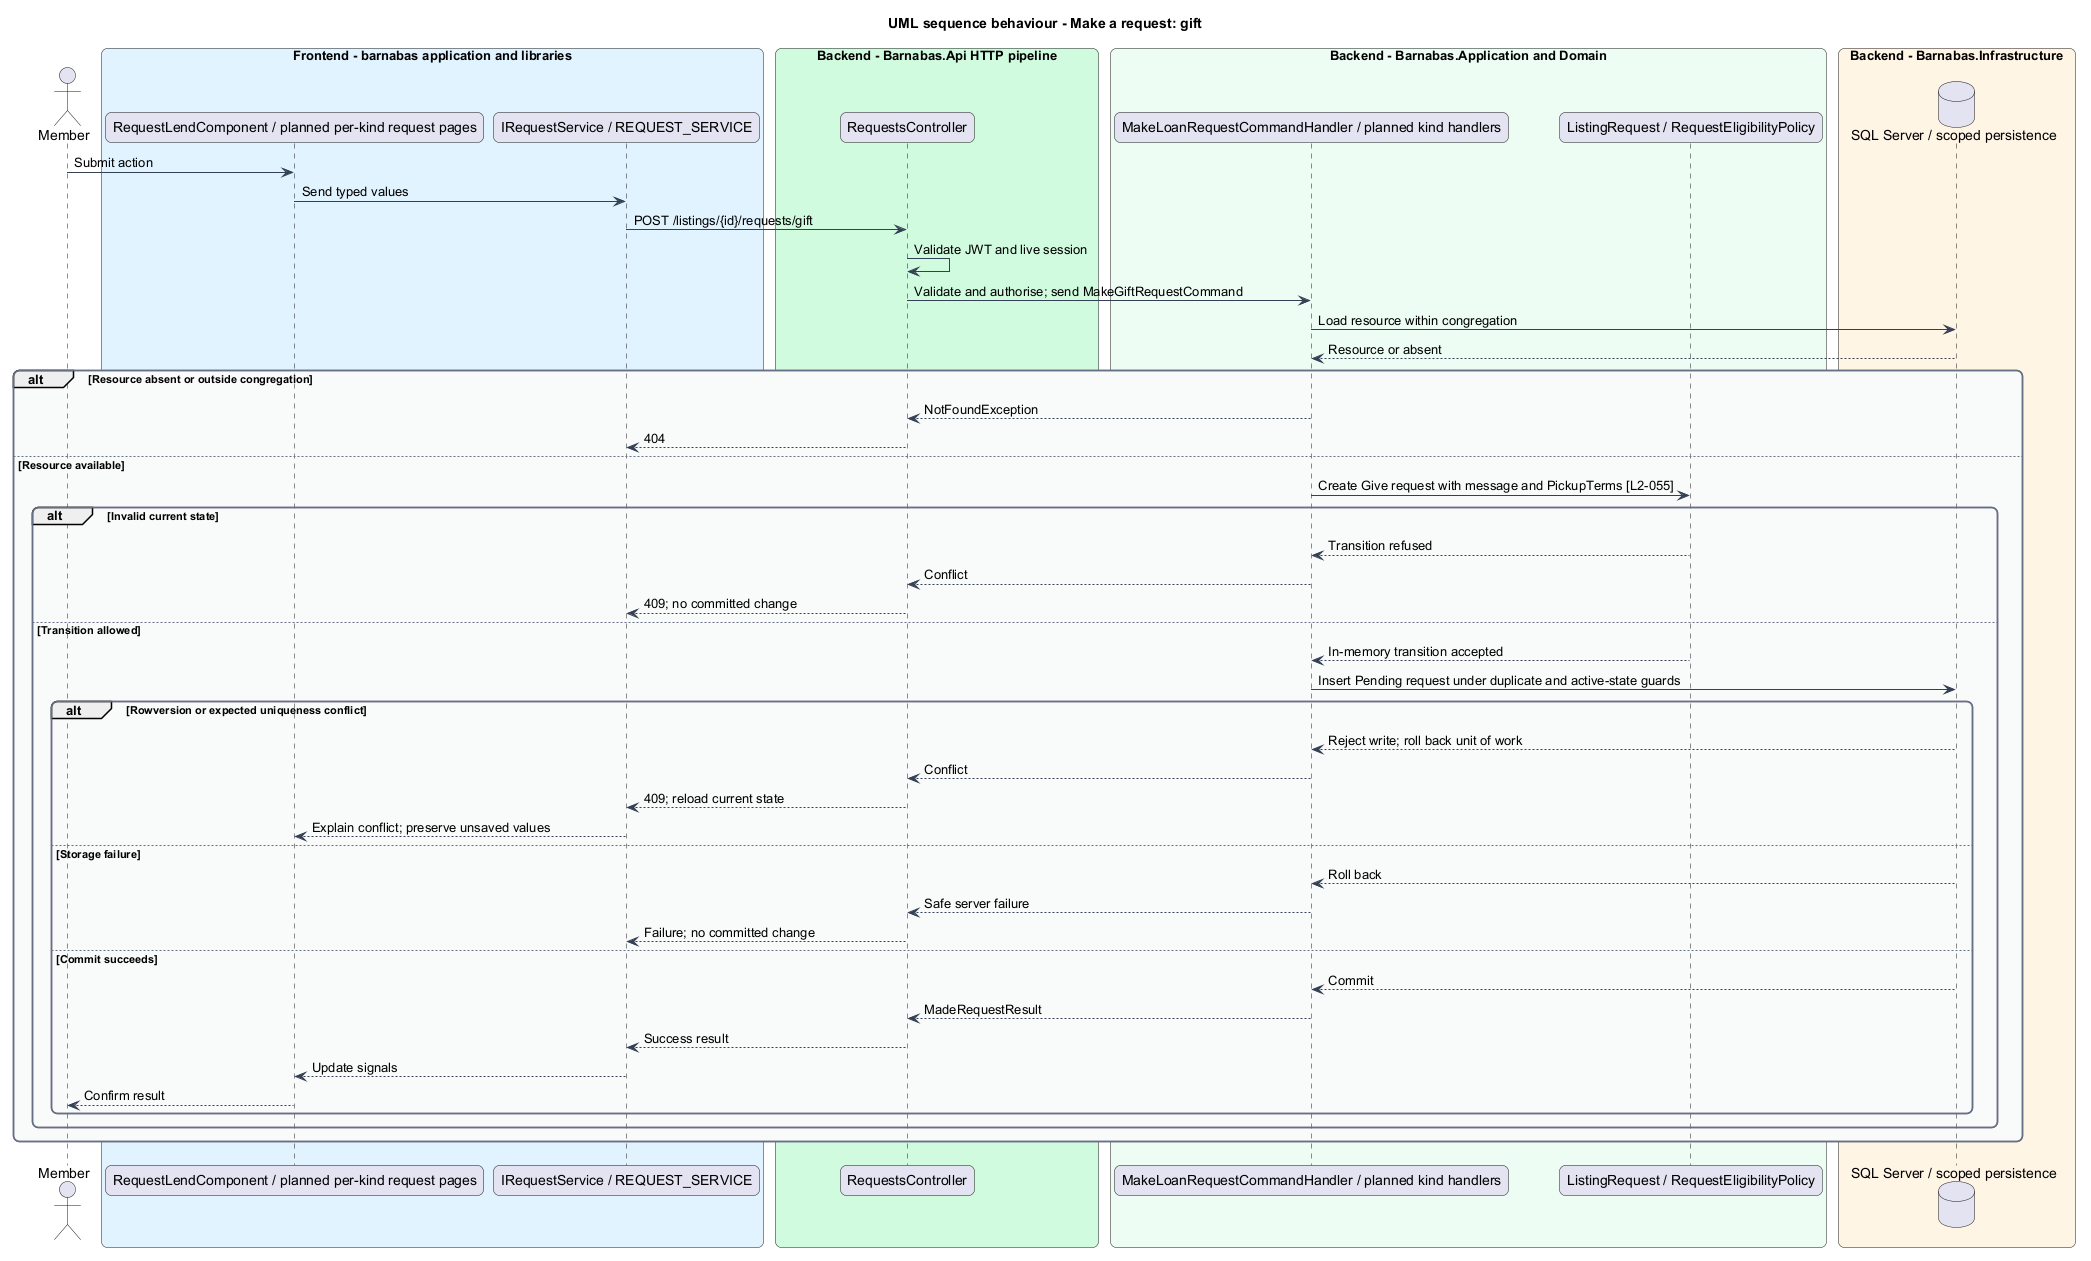

The diagram above was rendered by PlantUML. Its source (embedded in the PNG):
@startuml
title UML sequence behaviour - Make a request: gift
skinparam backgroundColor #FFFFFF
skinparam shadowing false
skinparam roundcorner 12
skinparam defaultFontName Arial
skinparam ArrowColor #344054
skinparam rectangle {
  BorderColor #344054
  FontColor #101828
}
skinparam package {
  BorderColor #667085
  FontColor #101828
  BackgroundColor #F9FAFB
}
actor "Member" as actor
box "Frontend - barnabas application and libraries" #E0F2FE
  participant "RequestLendComponent / planned per-kind request pages" as page
  participant "IRequestService / REQUEST_SERVICE" as client
end box
box "Backend - Barnabas.Api HTTP pipeline" #D1FADF
  participant "RequestsController" as api
end box
box "Backend - Barnabas.Application and Domain" #ECFDF3
  participant "MakeLoanRequestCommandHandler / planned kind handlers" as handler
  participant "ListingRequest / RequestEligibilityPolicy" as entity
end box
box "Backend - Barnabas.Infrastructure" #FFF4E5
  database "SQL Server / scoped persistence" as db
end box
actor -> page : Submit action
page -> client : Send typed values
client -> api : POST /listings/{id}/requests/gift
api -> api : Validate JWT and live session
api -> handler : Validate and authorise; send MakeGiftRequestCommand
handler -> db : Load resource within congregation
db --> handler : Resource or absent
alt Resource absent or outside congregation
  handler --> api : NotFoundException
  api --> client : 404
else Resource available
  handler -> entity : Create Give request with message and PickupTerms [L2-055]
  alt Invalid current state
    entity --> handler : Transition refused
    handler --> api : Conflict
    api --> client : 409; no committed change
  else Transition allowed
    entity --> handler : In-memory transition accepted
    handler -> db : Insert Pending request under duplicate and active-state guards
    alt Rowversion or expected uniqueness conflict
      db --> handler : Reject write; roll back unit of work
      handler --> api : Conflict
      api --> client : 409; reload current state
      client --> page : Explain conflict; preserve unsaved values
    else Storage failure
      db --> handler : Roll back
      handler --> api : Safe server failure
      api --> client : Failure; no committed change
    else Commit succeeds
      db --> handler : Commit
      handler --> api : MadeRequestResult
      api --> client : Success result
      client --> page : Update signals
      page --> actor : Confirm result
    end
  end
end
@enduml